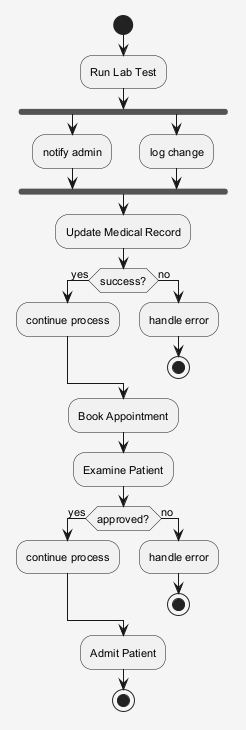

The diagram above was rendered by PlantUML. Its source (embedded in the PNG):
@startuml
skinparam shadowing false
skinparam backgroundColor #F5F5F5
skinparam defaultFontSize 11
start
:Run Lab Test;
fork
:notify admin;
fork again
:log change;
end fork
:Update Medical Record;
if (success?) then (yes)
:continue process;
else (no)
:handle error;
stop
endif
:Book Appointment;
:Examine Patient;
if (approved?) then (yes)
:continue process;
else (no)
:handle error;
stop
endif
:Admit Patient;
stop
@enduml